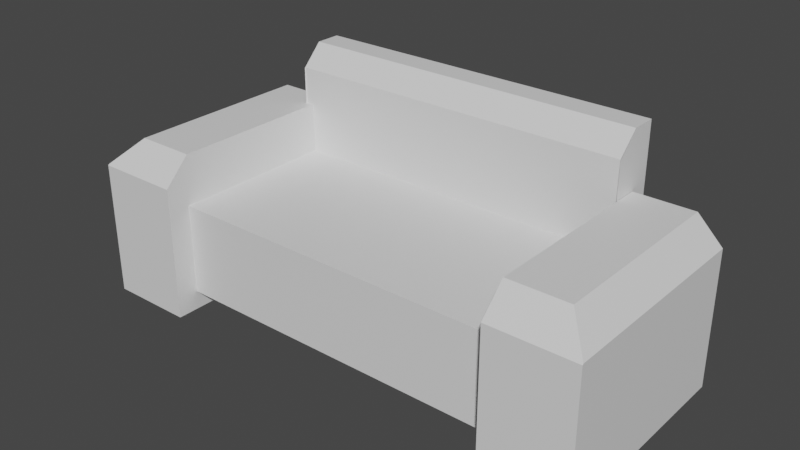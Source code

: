 # Source: Couch.blend  (saved by Blender 2.81.16; exported with 4.5.12 LTS)
import bpy
from mathutils import Matrix  # noqa: F401  (used for matrix-valued properties, if any)

bpy.ops.wm.read_factory_settings(use_empty=True)
scene = bpy.context.scene
scene.name = 'Scene'

# ---- collections
col_collection = bpy.data.collections.new('Collection'); scene.collection.children.link(col_collection)

# ---- materials (node trees are filled in below, after node groups)
mat_default___prop = bpy.data.materials.new('Default_-_Prop')
mat_default___prop.use_transparent_shadow = False

# ---- material node trees
mat_default___prop.use_nodes = True; mat_default___prop.node_tree.nodes.clear()
_N = mat_default___prop.node_tree.nodes; _L = mat_default___prop.node_tree.links
n0 = _N.new('ShaderNodeOutputMaterial'); n0.name = 'Material Output'; n0.location = (300, 300)
n1 = _N.new('ShaderNodeBsdfPrincipled'); n1.name = 'Principled BSDF'; n1.location = (10, 300)
n1.distribution = 'GGX'
n1.subsurface_method = 'BURLEY'
n1.inputs[3].default_value = 1.45
n1.inputs[27].default_value = (0.0, 0.0, 0.0, 1.0)
n1.inputs[28].default_value = 1.0
_L.new(n1.outputs[0], n0.inputs[0])
n0.is_active_output = True

# ---- world
world_world = bpy.data.worlds.new('World'); scene.world = world_world
world_world.use_nodes = True; world_world.node_tree.nodes.clear()
_N = world_world.node_tree.nodes; _L = world_world.node_tree.links
n0 = _N.new('ShaderNodeOutputWorld'); n0.name = 'World Output'; n0.location = (300, 300)
n1 = _N.new('ShaderNodeBackground'); n1.name = 'Background'; n1.location = (10, 300)
n1.inputs[0].default_value = (0.05088, 0.05088, 0.05088, 1.0)
_L.new(n1.outputs[0], n0.inputs[0])
n0.is_active_output = True
world_world.color = (0.05088, 0.05088, 0.05088)
world_world.use_sun_shadow = False
world_world.sun_shadow_jitter_overblur = 0.0

# ---- meshes
me_couch = bpy.data.meshes.new('Couch')
me_couch.from_pydata([(1.025, 0.09495, -0.4821), (-1.073, 0.09495, -0.4821), (1.025, 1.294, -0.7618), (-1.073, 1.294, -0.7618), (1.025, 0.09495, -0.7618), (-1.073, 0.09495, -0.7618), (1.025, 0.1122, 0.5), (1.025, 0.6491, 0.5), (-1.073, 0.6491, 0.5), (-1.073, 0.1122, 0.5), (1.025, 0.6491, -0.5), (-1.073, 0.6491, -0.5), (1.025, 0.1122, -0.5), (-1.073, 0.1122, -0.5), (-1.028, 0.0, 0.6326), (-1.53, 0.0, 0.6326), (-1.028, 0.9473, -0.6326), (-1.028, 0.0, -0.6326), (-1.53, 0.0, -0.6326), (1.53, 0.0, 0.6326), (1.028, 0.0, 0.6326), (1.028, 0.9473, -0.6326), (1.53, 0.0, -0.6326), (1.028, 0.0, -0.6326), (1.025, 0.09495, -0.4821), (-1.073, 0.09495, -0.4821), (1.025, 0.1122, -0.5), (-1.073, 0.1122, -0.5), (-1.028, 0.9473, 0.4788), (-1.028, 0.7935, 0.6326), (-1.53, 0.7935, 0.6326), (1.53, 0.7935, 0.6326), (1.028, 0.7935, 0.6326), (1.028, 0.9473, 0.4788), (-1.53, 0.7991, -0.6326), (-1.381, 0.9473, -0.6326), (1.381, 0.9473, -0.6326), (1.53, 0.7991, -0.6326), (-1.381, 0.9473, 0.4788), (-1.53, 0.7991, 0.627), (1.53, 0.7991, 0.627), (1.381, 0.9473, 0.4788), (1.025, 1.294, -0.6083), (1.025, 1.168, -0.4856), (1.025, 1.168, -0.4821), (-1.073, 1.168, -0.4856), (-1.073, 1.294, -0.6083), (-1.073, 1.168, -0.4821)], [(26, 12), (27, 13), (10, 26), (11, 27)], [(4, 2, 42, 44, 24, 0), (2, 4, 5, 3), (1, 25, 47, 46, 3, 5), (6, 7, 8, 9), (7, 10, 11, 8), (36, 37, 22, 23, 21), (28, 16, 35, 38), (15, 30, 39, 34, 18), (14, 29, 30, 15), (41, 36, 21, 33), (28, 38, 39, 30, 29), (20, 32, 33, 21, 23), (22, 37, 40, 31, 19), (19, 31, 32, 20), (42, 2, 3, 46), (40, 41, 33, 32, 31), (17, 16, 28, 29, 14), (34, 39, 38, 35), (36, 41, 40, 37), (16, 17, 18, 34, 35), (42, 43, 44), (45, 46, 47), (42, 46, 45, 43), (11, 10, 43, 45)])
_k = set([(2, 3), (7, 8)])
me_couch.attributes.new('sharp_edge', 'BOOLEAN', 'EDGE').data.foreach_set('value', [ (min(e.vertices), max(e.vertices)) in _k for e in me_couch.edges])
_uv = me_couch.uv_layers.new(name='UVMap')
_uv.uv.foreach_set('vector', [0.8795, 1.485e-08, 0.8795, 0.2113, 0.8426, 0.2113, 0.8123, 0.189, 0.8123, 1.485e-08, 0.8123, 0.0, 0.2882, 0.5228, 1.074e-08, 0.5228, 0.0, 2.969e-08, 0.2882, 0.0, 0.8795, 0.447, 0.8795, 0.447, 0.8795, 0.2579, 0.9099, 0.2357, 0.9467, 0.2357, 0.9467, 0.447, 0.8123, 0.5228, 0.6833, 0.5228, 0.6833, 0.0, 0.8123, 5.939e-08, 0.2882, 0.0, 0.5285, 1.188e-07, 0.5285, 0.3697, 0.2882, 0.3697, 0.7767, 0.5228, 0.8123, 0.5597, 0.8123, 0.7588, 0.6919, 0.7588, 0.6919, 0.5228, 0.3482, 0.408, 0.3482, 0.6848, 0.2882, 0.6848, 0.2882, 0.408, 0.2882, 0.6848, 0.423, 0.6848, 0.424, 0.6862, 0.424, 1.0, 0.2882, 1.0, 0.8795, 0.2357, 0.8795, 0.03805, 1.0, 0.03805, 1.0, 0.2357, 0.1861, 0.7996, 0.1861, 0.5228, 0.2461, 0.5228, 0.2461, 0.7996, 0.8795, 0.0, 0.9644, 0.0, 1.0, 0.03667, 1.0, 0.03805, 0.8795, 0.03805, 0.6833, 0.838, 0.5485, 0.838, 0.5224, 0.7996, 0.5224, 0.5228, 0.6833, 0.5228, 0.0, 0.5228, 0.1358, 0.5228, 0.1358, 0.8366, 0.1348, 0.838, 8.593e-08, 0.838, 0.8123, 0.7588, 0.8123, 0.9564, 0.6919, 0.9564, 0.6919, 0.7588, 0.8426, 0.2113, 0.8795, 0.2113, 0.8795, 0.5809, 0.8426, 0.5809, 0.8123, 0.9578, 0.7767, 0.9945, 0.6919, 0.9945, 0.6919, 0.9564, 0.8123, 0.9564, 0.5091, 0.6848, 0.3482, 0.6848, 0.3482, 0.408, 0.3743, 0.3697, 0.5091, 0.3697, 0.424, 1.0, 0.424, 0.6862, 0.4743, 0.7232, 0.4743, 1.0, 0.1861, 0.5228, 0.1861, 0.7996, 0.1358, 0.8366, 0.1358, 0.5228, 0.9328, 0.5809, 0.9328, 0.8169, 0.8123, 0.8169, 0.8123, 0.6179, 0.848, 0.5809, 0.5096, 0.4467, 0.5091, 0.4089, 0.5096, 0.4082, 0.5091, 0.4075, 0.5096, 0.3697, 0.5096, 0.4082, 0.5285, 0.5228, 0.5285, 1.188e-07, 0.5586, 5.939e-08, 0.5586, 0.5228, 0.6833, 0.0, 0.6833, 0.5228, 0.5586, 0.5228, 0.5586, 5.939e-08])
me_couch.materials.append(mat_default___prop)
me_couch.use_remesh_fix_poles = True
me_couch.use_remesh_preserve_attributes = False
me_couch.use_mirror_vertex_groups = False
me_couch.update()
me_couch.normals_split_custom_set([tuple(v) for v in zip(*[iter([1.0, 0.0, 0.0, 1.0, 0.0, 0.0, 1.0, 0.0, 0.0, 1.0, 0.0, 0.0, 1.0, 0.0, 0.0, 1.0, 0.0, 0.0, 0.0, 0.0, -1.0, 0.0, 0.0, -1.0, 0.0, 0.0, -1.0, 0.0, 0.0, -1.0, -1.0, 0.0, 0.0, -1.0, 0.0, 0.0, -1.0, 0.0, 0.0, -1.0, 0.0, 0.0, -1.0, 0.0, 0.0, -1.0, 0.0, 0.0, -4.496e-07, 0.0, 1.0, -4.496e-07, 0.0, 1.0, -4.496e-07, 0.0, 1.0, -4.496e-07, 0.0, 1.0, 0.0, 1.0, -2.291e-08, 0.0, 1.0, -2.291e-08, 0.0, 1.0, -2.291e-08, 0.0, 1.0, -2.291e-08, 7.708e-07, 2.254e-09, -1.0, 7.708e-07, 2.254e-09, -1.0, 7.708e-07, 2.254e-09, -1.0, 7.708e-07, 2.254e-09, -1.0, 7.708e-07, 2.254e-09, -1.0, 0.0, 1.0, 4.038e-09, 0.0, 1.0, 4.038e-09, 0.0, 1.0, 4.038e-09, 0.0, 1.0, 4.038e-09, -1.0, 0.0, 5.653e-07, -1.0, 0.0, 5.653e-07, -1.0, 0.0, 5.653e-07, -1.0, 0.0, 5.653e-07, -1.0, 0.0, 5.653e-07, -1.798e-06, 0.0, 1.0, -1.798e-06, 0.0, 1.0, -1.798e-06, 0.0, 1.0, -1.798e-06, 0.0, 1.0, 0.0, 1.0, 0.0, 0.0, 1.0, 0.0, 0.0, 1.0, 0.0, 0.0, 1.0, 0.0, -1.314e-06, 0.7071, 0.7071, -1.314e-06, 0.7071, 0.7071, -1.314e-06, 0.7071, 0.7071, -1.314e-06, 0.7071, 0.7071, -1.314e-06, 0.7071, 0.7071, -1.0, -1.005e-07, 0.0, -1.0, -1.005e-07, 0.0, -1.0, -1.005e-07, 0.0, -1.0, -1.005e-07, 0.0, -1.0, -1.005e-07, 0.0, 1.0, -2.027e-08, 1.884e-07, 1.0, -2.027e-08, 1.884e-07, 1.0, -2.027e-08, 1.884e-07, 1.0, -2.027e-08, 1.884e-07, 1.0, -2.027e-08, 1.884e-07, -7.491e-07, 0.0, 1.0, -7.491e-07, 0.0, 1.0, -7.491e-07, 0.0, 1.0, -7.491e-07, 0.0, 1.0, 0.0, 1.0, 0.0, 0.0, 1.0, 0.0, 0.0, 1.0, 0.0, 0.0, 1.0, 0.0, -5.576e-07, 0.7071, 0.7071, -5.576e-07, 0.7071, 0.7071, -5.576e-07, 0.7071, 0.7071, -5.576e-07, 0.7071, 0.7071, -5.576e-07, 0.7071, 0.7071, 1.0, 7.534e-08, -5.632e-07, 1.0, 7.534e-08, -5.632e-07, 1.0, 7.534e-08, -5.632e-07, 1.0, 7.534e-08, -5.632e-07, 1.0, 7.534e-08, -5.632e-07, -0.7071, 0.7071, 4.133e-07, -0.7071, 0.7071, 4.133e-07, -0.7071, 0.7071, 4.133e-07, -0.7071, 0.7071, 4.133e-07, 0.7071, 0.7071, 1.328e-07, 0.7071, 0.7071, 1.328e-07, 0.7071, 0.7071, 1.328e-07, 0.7071, 0.7071, 1.328e-07, 2.088e-07, 1.316e-08, -1.0, 2.088e-07, 1.316e-08, -1.0, 2.088e-07, 1.316e-08, -1.0, 2.088e-07, 1.316e-08, -1.0, 2.088e-07, 1.316e-08, -1.0, -1.0, 7.51e-06, -3.465e-05, -1.0, 7.51e-06, -3.465e-05, -1.0, 7.51e-06, -3.465e-05, 1.0, 0.0, -3.465e-05, 1.0, 0.0, -3.465e-05, 1.0, 0.0, -3.465e-05, -2.018e-08, 0.6973, 0.7168, -2.018e-08, 0.6973, 0.7168, -2.018e-08, 0.6973, 0.7168, -2.018e-08, 0.6973, 0.7168, -1.367e-07, -0.02765, 0.9996, -1.367e-07, -0.02765, 0.9996, -1.367e-07, -0.02765, 0.9996, -1.367e-07, -0.02765, 0.9996])] * 3)])

# ---- objects
ob_couch = bpy.data.objects.new('Couch', me_couch)

# ---- transforms, parenting, visibility, modifiers, constraints
ob_couch.location = (0.0, 0.0, 0.0)
ob_couch.rotation_euler = (1.571, -0.0, 0.0)
ob_couch.lineart.crease_threshold = 0.0

# ---- collection membership
col_collection.objects.link(ob_couch)

# ---- scene / render settings (as saved in the file)
scene.frame_start = 1; scene.frame_end = 250; scene.frame_set(1)
scene.render.engine = 'BLENDER_EEVEE_NEXT'
scene.cycles.use_denoising = False
scene.cycles.samples = 128
scene.cycles.sampling_pattern = 'TABULATED_SOBOL'
scene.cycles.use_adaptive_sampling = False
scene.cycles.use_light_tree = False
scene.view_settings.view_transform = 'Filmic'
bpy.context.view_layer.update()

# ---- added for rendering (the .blend has no active camera and no usable light): camera, sun
cam_auto = bpy.data.cameras.new('AutoCamera')
cam_auto.lens = 50.0
cam_auto.sensor_width = 36.0
cam_auto.clip_end = 1000.0
ob_auto_camera = bpy.data.objects.new('AutoCamera', cam_auto)
scene.collection.objects.link(ob_auto_camera)
ob_auto_camera.location = (3.33331, -3.93535, 3.31385)
ob_auto_camera.rotation_euler = (1.09748, -7.21219e-08, 0.694738)
scene.camera = ob_auto_camera
light_auto_sun = bpy.data.lights.new('AutoSun', 'SUN')
light_auto_sun.energy = 3.0
light_auto_sun.angle = 0.0523599
ob_auto_sun = bpy.data.objects.new('AutoSun', light_auto_sun)
scene.collection.objects.link(ob_auto_sun)
ob_auto_sun.rotation_euler = (0.872665, 0.174533, 0.523599)
bpy.context.view_layer.update()
